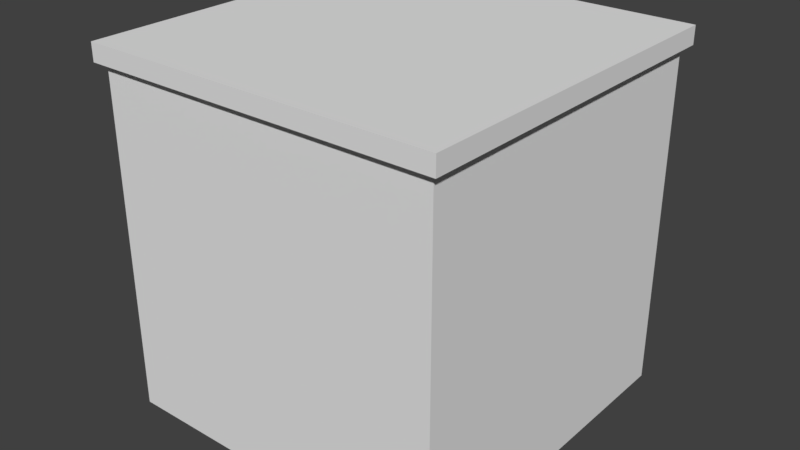 # Source: binasdadssdddd.blend  (saved by Blender 2.79.0; exported with 4.5.12 LTS)
import bpy
from mathutils import Matrix  # noqa: F401  (used for matrix-valued properties, if any)

bpy.ops.wm.read_factory_settings(use_empty=True)
scene = bpy.context.scene
scene.name = 'Scene'

# ---- collections
col_collection_1 = bpy.data.collections.new('Collection 1'); scene.collection.children.link(col_collection_1)

# ---- materials (node trees are filled in below, after node groups)
mat_material = bpy.data.materials.new('Material')
mat_material.alpha_threshold = 0.0
mat_material.use_transparent_shadow = False
mat_material.roughness = 0.5
mat_material.line_color = (0.0, 0.0, 0.0, 1.0)
mat_material_001 = bpy.data.materials.new('Material.001')
mat_material_001.alpha_threshold = 0.0
mat_material_001.use_transparent_shadow = False
mat_material_001.roughness = 0.5

# ---- material node trees

# ---- world
world_world = bpy.data.worlds.new('World'); scene.world = world_world
world_world.color = (0.05088, 0.05088, 0.05088)
world_world.use_sun_shadow = False
world_world.sun_shadow_jitter_overblur = 0.0
world_world.cycles.sampling_method = 'MANUAL'

# ---- meshes
me_cube = bpy.data.meshes.new('Cube')
me_cube.from_pydata([(1.0, 1.0, 1.0), (1.0, 1.0, -1.0), (1.0, -1.0, 1.0), (1.0, -1.0, -1.0), (-1.0, 1.0, 1.0), (-1.0, 1.0, -1.0), (-1.0, -1.0, 1.0), (-1.0, -1.0, -1.0), (1.045, 1.045, 0.9978), (1.045, -1.045, 0.9978), (-1.045, 1.045, 0.9978), (-1.045, -1.045, 0.9978), (1.045, 1.045, 1.102), (1.045, -1.045, 1.102), (-1.045, 1.045, 1.102), (-1.045, -1.045, 1.102)], [], [(5, 1, 3, 7), (7, 6, 4, 5), (1, 0, 2, 3), (5, 4, 0, 1), (3, 2, 6, 7), (6, 2, 9, 11), (0, 4, 10, 8), (2, 0, 8, 9), (4, 6, 11, 10), (10, 11, 15, 14), (12, 14, 15, 13), (9, 8, 12, 13), (8, 10, 14, 12), (11, 9, 13, 15)])
_uv = me_cube.uv_layers.new(name='UVMap')
_uv.uv.foreach_set('vector', [0.0, 0.0, 0.0, 0.0, 0.0, 0.0, 0.0, 0.0, 0.9999, 9.996e-05, 0.9999, 0.9999, 9.993e-05, 0.9999, 9.993e-05, 0.0001001, 0.9999, 9.998e-05, 0.9999, 0.9999, 0.0001, 0.9999, 9.998e-05, 9.998e-05, 0.9999, 9.996e-05, 0.9999, 0.9999, 9.993e-05, 0.9999, 9.993e-05, 0.0001001, 0.9999, 9.998e-05, 0.9999, 0.9999, 0.0001, 0.9999, 9.998e-05, 9.998e-05, 0.0001, 0.9999, 0.9999, 0.9999, 0.9999, 0.9999, 0.0001, 0.9999, 9.993e-05, 0.9999, 0.9999, 0.9999, 0.9999, 0.9999, 9.993e-05, 0.9999, 0.0001, 0.9999, 0.9999, 0.9999, 0.9999, 0.9999, 0.0001, 0.9999, 9.993e-05, 0.9999, 0.9999, 0.9999, 0.9999, 0.9999, 9.993e-05, 0.9999, 1.847, 2.466, -1.098, 2.466, -1.098, 2.303, 1.847, 2.303, 1.847, 1.809, -1.098, 1.809, -1.098, -1.466, 1.847, -1.466, -1.098, 2.138, 1.847, 2.138, 1.847, 2.302, -1.098, 2.302, 1.847, 1.973, -1.098, 1.973, -1.098, 1.81, 1.847, 1.81, -1.098, 1.974, 1.847, 1.974, 1.847, 2.137, -1.098, 2.137])
me_cube.materials.append(mat_material)
me_cube.materials.append(mat_material_001)
me_cube.use_remesh_preserve_volume = False
me_cube.use_remesh_preserve_attributes = False
me_cube.use_mirror_vertex_groups = False
me_cube.update()

# ---- objects
ob_cube = bpy.data.objects.new('Cube', me_cube)

# ---- transforms, parenting, visibility, modifiers, constraints
ob_cube.location = (0.0, 0.0, 0.0)
ob_cube.lock_rotations_4d = False
ob_cube.empty_display_type = 'ARROWS'
ob_cube.lineart.crease_threshold = 0.0

# ---- collection membership
col_collection_1.objects.link(ob_cube)

# ---- scene / render settings (as saved in the file)
scene.frame_start = 1; scene.frame_end = 250; scene.frame_set(1)
scene.render.engine = 'BLENDER_EEVEE_NEXT'
scene.render.resolution_percentage = 50
scene.render.dither_intensity = 0.0
scene.cycles.use_denoising = False
scene.cycles.samples = 128
scene.cycles.sampling_pattern = 'TABULATED_SOBOL'
scene.cycles.use_adaptive_sampling = False
scene.cycles.use_light_tree = False
scene.cycles.blur_glossy = 0.0
scene.cycles.sample_clamp_indirect = 0.0
scene.view_settings.view_transform = 'Standard'
bpy.context.view_layer.update()

# ---- added for rendering (the .blend has no active camera and no usable light): camera, sun
cam_auto = bpy.data.cameras.new('AutoCamera')
cam_auto.lens = 50.0
cam_auto.sensor_width = 36.0
cam_auto.clip_end = 1000.0
ob_auto_camera = bpy.data.objects.new('AutoCamera', cam_auto)
scene.collection.objects.link(ob_auto_camera)
ob_auto_camera.location = (3.35592, -4.0271, 2.73565)
ob_auto_camera.rotation_euler = (1.09748, -7.21219e-08, 0.694738)
scene.camera = ob_auto_camera
light_auto_sun = bpy.data.lights.new('AutoSun', 'SUN')
light_auto_sun.energy = 3.0
light_auto_sun.angle = 0.0523599
ob_auto_sun = bpy.data.objects.new('AutoSun', light_auto_sun)
scene.collection.objects.link(ob_auto_sun)
ob_auto_sun.rotation_euler = (0.872665, 0.174533, 0.523599)
bpy.context.view_layer.update()
